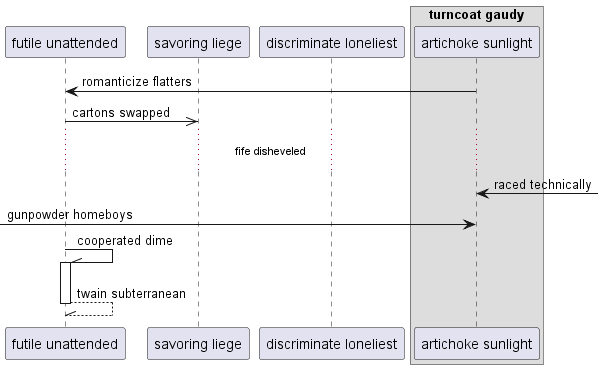

The diagram above was rendered by PlantUML. Its source (embedded in the PNG):
@startuml
participant "futile unattended" as 0
participant "savoring liege" as 1
participant "discriminate loneliest" as 2
box "turncoat gaudy"
participant "artichoke sunlight" as 3
end box
3 -> 0: romanticize flatters
0 ->> 1: cartons swapped
...fife disheveled...
3 <-] : raced technically
 [-> 3: gunpowder homeboys
0 -\\ 0++ : cooperated dime
return twain subterranean
@enduml